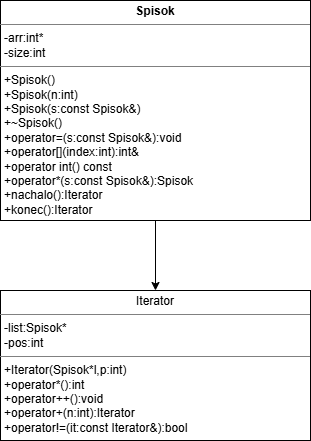

The diagram above was exported from draw.io. Its source (the exported page's mxGraphModel, read from the mxfile embedded in the PNG):
<mxGraphModel dx="1136" dy="1142" grid="1" gridSize="10" guides="1" tooltips="1" connect="1" arrows="1" fold="1" page="1" pageScale="1" pageWidth="827" pageHeight="1169" math="0" shadow="0">
  <root>
    <mxCell id="0" />
    <mxCell id="1" parent="0" />
    <mxCell id="E4yQ1fAsam95ixCU7_17-12" edge="1" parent="1" source="E4yQ1fAsam95ixCU7_17-7" style="edgeStyle=orthogonalEdgeStyle;rounded=0;orthogonalLoop=1;jettySize=auto;html=1;entryX=0.5;entryY=0;entryDx=0;entryDy=0;" target="E4yQ1fAsam95ixCU7_17-8">
      <mxGeometry relative="1" as="geometry" />
    </mxCell>
    <mxCell id="E4yQ1fAsam95ixCU7_17-7" parent="1" style="verticalAlign=top;align=left;overflow=fill;html=1;whiteSpace=wrap;" value="&lt;p style=&quot;margin:0px;margin-top:4px;text-align:center;&quot;&gt;&lt;b&gt;Spisok&lt;/b&gt;&lt;/p&gt;&lt;hr size=&quot;1&quot; style=&quot;border-style:solid;&quot;&gt;&lt;p style=&quot;margin:0px;margin-left:4px;&quot;&gt;-arr:int*&lt;/p&gt;&lt;p style=&quot;margin:0px;margin-left:4px;&quot;&gt;-size:int&lt;/p&gt;&lt;hr size=&quot;1&quot; style=&quot;border-style:solid;&quot;&gt;&lt;p style=&quot;margin:0px;margin-left:4px;&quot;&gt;+Spisok()&lt;/p&gt;&lt;p style=&quot;margin:0px;margin-left:4px;&quot;&gt;+Spisok(n:int)&lt;/p&gt;&lt;p style=&quot;margin:0px;margin-left:4px;&quot;&gt;+Spisok(s:const Spisok&amp;amp;)&lt;/p&gt;&lt;p style=&quot;margin:0px;margin-left:4px;&quot;&gt;+~Spisok()&lt;/p&gt;&lt;p style=&quot;margin:0px;margin-left:4px;&quot;&gt;+operator=(s:const Spisok&amp;amp;):void&lt;/p&gt;&lt;p style=&quot;margin:0px;margin-left:4px;&quot;&gt;+operator[](index:int):int&amp;amp;&lt;/p&gt;&lt;p style=&quot;margin:0px;margin-left:4px;&quot;&gt;+operator int() const&lt;/p&gt;&lt;p style=&quot;margin:0px;margin-left:4px;&quot;&gt;+operator*(s:const Spisok&amp;amp;):Spisok&lt;/p&gt;&lt;p style=&quot;margin:0px;margin-left:4px;&quot;&gt;+nachalo():Iterator&lt;/p&gt;&lt;p style=&quot;margin:0px;margin-left:4px;&quot;&gt;+konec():Iterator&lt;/p&gt;&lt;p style=&quot;margin:0px;margin-left:4px;&quot;&gt;&lt;br&gt;&lt;/p&gt;" vertex="1">
      <mxGeometry height="220" width="310" x="240" y="690" as="geometry" />
    </mxCell>
    <mxCell id="E4yQ1fAsam95ixCU7_17-8" parent="1" style="verticalAlign=top;align=left;overflow=fill;html=1;whiteSpace=wrap;" value="&lt;p style=&quot;margin:0px;margin-top:4px;text-align:center;&quot;&gt;Iterator&lt;/p&gt;&lt;hr size=&quot;1&quot; style=&quot;border-style:solid;&quot;&gt;&lt;p style=&quot;margin:0px;margin-left:4px;&quot;&gt;-list:Spisok*&lt;/p&gt;&lt;p style=&quot;margin:0px;margin-left:4px;&quot;&gt;-pos:int&lt;/p&gt;&lt;hr size=&quot;1&quot; style=&quot;border-style:solid;&quot;&gt;&lt;p style=&quot;margin:0px;margin-left:4px;&quot;&gt;+Iterator(Spisok*l,p:int)&lt;/p&gt;&lt;p style=&quot;margin:0px;margin-left:4px;&quot;&gt;+operator*():int&lt;/p&gt;&lt;p style=&quot;margin:0px;margin-left:4px;&quot;&gt;+operator++():void&lt;/p&gt;&lt;p style=&quot;margin:0px;margin-left:4px;&quot;&gt;+operator+(n:int):Iterator&lt;/p&gt;&lt;p style=&quot;margin:0px;margin-left:4px;&quot;&gt;+operator!=(it:const Iterator&amp;amp;):bool&lt;/p&gt;" vertex="1">
      <mxGeometry height="150" width="310" x="240" y="980" as="geometry" />
    </mxCell>
  </root>
</mxGraphModel>